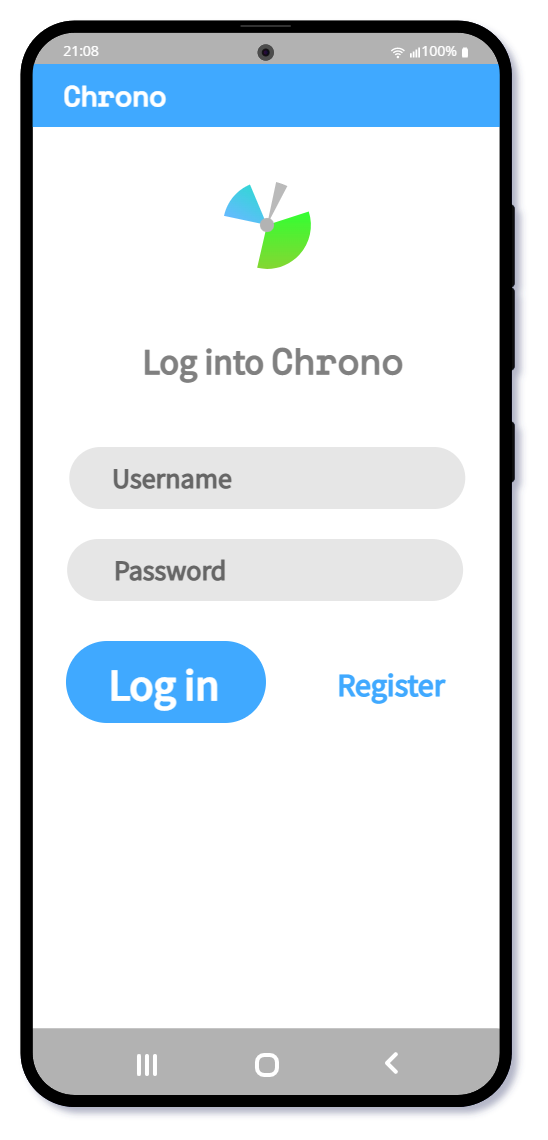

The diagram above was exported from draw.io. Its source (the exported page's mxGraphModel, read from the mxfile embedded in the PNG):
<mxGraphModel dx="1036" dy="615" grid="1" gridSize="1" guides="1" tooltips="1" connect="1" arrows="1" fold="1" page="1" pageScale="1" pageWidth="1169" pageHeight="827" background="#ffffff" math="0" shadow="0">
  <root>
    <mxCell id="0" />
    <mxCell id="1" parent="0" />
    <mxCell id="HOhgo_Gow0wGWkCf27Ek-1" value="" style="group" parent="1" vertex="1" connectable="0">
      <mxGeometry x="703.875" y="233.615" width="5" height="139.26999999999998" as="geometry" />
    </mxCell>
    <mxCell id="HOhgo_Gow0wGWkCf27Ek-2" value="" style="rounded=1;whiteSpace=wrap;html=1;shadow=0;glass=0;fontSize=35;fontColor=#00FF00;strokeColor=#0A0A0A;strokeWidth=0;fillColor=#0A0A0A;gradientColor=none;rotation=90;arcSize=50;" parent="HOhgo_Gow0wGWkCf27Ek-1" vertex="1">
      <mxGeometry x="-18.38499999999999" y="59.88499999999999" width="41.77" height="5" as="geometry" />
    </mxCell>
    <mxCell id="HOhgo_Gow0wGWkCf27Ek-3" value="" style="rounded=1;whiteSpace=wrap;html=1;shadow=0;glass=0;fontSize=35;fontColor=#00FF00;strokeColor=#0A0A0A;strokeWidth=0;fillColor=#0A0A0A;gradientColor=none;rotation=90;arcSize=50;" parent="HOhgo_Gow0wGWkCf27Ek-1" vertex="1">
      <mxGeometry x="-18.38499999999999" y="18.38499999999999" width="41.77" height="5" as="geometry" />
    </mxCell>
    <mxCell id="HOhgo_Gow0wGWkCf27Ek-4" value="" style="rounded=1;whiteSpace=wrap;html=1;shadow=0;glass=0;fontSize=35;fontColor=#00FF00;strokeColor=#0A0A0A;strokeWidth=0;fillColor=#0A0A0A;gradientColor=none;rotation=90;arcSize=50;" parent="HOhgo_Gow0wGWkCf27Ek-1" vertex="1">
      <mxGeometry x="-12.884999999999991" y="121.38499999999999" width="30.77" height="5" as="geometry" />
    </mxCell>
    <mxCell id="HOhgo_Gow0wGWkCf27Ek-5" value="" style="rounded=1;whiteSpace=wrap;html=1;strokeColor=#000000;glass=0;fillColor=#FFFFFF;strokeWidth=6;rotation=90;shadow=0;arcSize=10;gradientColor=none;" parent="1" vertex="1">
      <mxGeometry x="316" y="293.62" width="537.18" height="239.58" as="geometry" />
    </mxCell>
    <mxCell id="HOhgo_Gow0wGWkCf27Ek-6" value="" style="shape=loopLimit;whiteSpace=wrap;html=1;rounded=1;shadow=0;glass=0;fontSize=35;fontColor=#00FF00;strokeColor=none;strokeWidth=1;fillColor=#000000;gradientColor=none;rotation=-180;opacity=30;arcSize=10;" parent="1" vertex="1">
      <mxGeometry x="462.99" y="645.57" width="242" height="36.87" as="geometry" />
    </mxCell>
    <mxCell id="HOhgo_Gow0wGWkCf27Ek-7" value="" style="whiteSpace=wrap;html=1;aspect=fixed;shadow=0;glass=1;fontSize=35;fontColor=#00FF00;strokeColor=#FFFFFF;strokeWidth=2;fillColor=none;gradientColor=none;rounded=1;arcSize=36;" parent="1" vertex="1">
      <mxGeometry x="579.99" y="659" width="10" height="10" as="geometry" />
    </mxCell>
    <mxCell id="HOhgo_Gow0wGWkCf27Ek-8" value="" style="rounded=1;whiteSpace=wrap;html=1;shadow=0;glass=0;fontSize=35;fontColor=#00FF00;strokeColor=#FFFFFF;strokeWidth=1;fillColor=#FFFFFF;gradientColor=none;arcSize=50;rotation=90;" parent="1" vertex="1">
      <mxGeometry x="519.99" y="663.5" width="10" height="1" as="geometry" />
    </mxCell>
    <mxCell id="HOhgo_Gow0wGWkCf27Ek-9" value="" style="rounded=1;whiteSpace=wrap;html=1;shadow=0;glass=0;fontSize=35;fontColor=#00FF00;strokeColor=#FFFFFF;strokeWidth=1;fillColor=#FFFFFF;gradientColor=none;arcSize=50;rotation=90;" parent="1" vertex="1">
      <mxGeometry x="523.99" y="663.5" width="10" height="1" as="geometry" />
    </mxCell>
    <mxCell id="HOhgo_Gow0wGWkCf27Ek-10" value="" style="rounded=1;whiteSpace=wrap;html=1;shadow=0;glass=0;fontSize=35;fontColor=#00FF00;strokeColor=#FFFFFF;strokeWidth=1;fillColor=#FFFFFF;gradientColor=none;arcSize=50;rotation=90;" parent="1" vertex="1">
      <mxGeometry x="515.99" y="663.5" width="10" height="1" as="geometry" />
    </mxCell>
    <mxCell id="HOhgo_Gow0wGWkCf27Ek-11" value="" style="rounded=1;whiteSpace=wrap;html=1;shadow=0;glass=0;fontSize=35;fontColor=#00FF00;strokeColor=#FFFFFF;strokeWidth=1;fillColor=#FFFFFF;gradientColor=none;arcSize=50;rotation=-225;" parent="1" vertex="1">
      <mxGeometry x="643.76" y="660.25" width="7" height="1" as="geometry" />
    </mxCell>
    <mxCell id="HOhgo_Gow0wGWkCf27Ek-12" value="" style="rounded=1;whiteSpace=wrap;html=1;shadow=0;glass=0;fontSize=35;fontColor=#00FF00;strokeColor=#FFFFFF;strokeWidth=1;fillColor=#FFFFFF;gradientColor=none;arcSize=50;rotation=-135;" parent="1" vertex="1">
      <mxGeometry x="643.76" y="664.75" width="7" height="1" as="geometry" />
    </mxCell>
    <mxCell id="HOhgo_Gow0wGWkCf27Ek-14" value="" style="shape=loopLimit;whiteSpace=wrap;html=1;rounded=1;shadow=0;glass=0;fontSize=35;fontColor=#00FF00;strokeColor=none;strokeWidth=1;fillColor=#000000;gradientColor=none;rotation=0;arcSize=0;opacity=30;" parent="1" vertex="1">
      <mxGeometry x="464.68000000000006" y="146.5" width="238.62" height="17" as="geometry" />
    </mxCell>
    <mxCell id="HOhgo_Gow0wGWkCf27Ek-15" value="&lt;font style=&quot;font-size: 7px&quot; data-font-src=&quot;https://fonts.googleapis.com/css?family=Open+Sans&quot; face=&quot;Open Sans&quot;&gt;21:08&lt;/font&gt;" style="text;html=1;align=center;verticalAlign=middle;resizable=0;points=[];autosize=1;strokeColor=none;fillColor=none;fontSize=9;fontColor=#FFFFFF;" parent="1" vertex="1">
      <mxGeometry x="477.99" y="148.5" width="29" height="17" as="geometry" />
    </mxCell>
    <mxCell id="HOhgo_Gow0wGWkCf27Ek-16" value="&lt;span style=&quot;font-size: 7px&quot;&gt;&lt;font data-font-src=&quot;https://fonts.googleapis.com/css?family=Open+Sans&quot; face=&quot;Open Sans&quot;&gt;100%&lt;/font&gt;&lt;/span&gt;" style="text;html=1;align=center;verticalAlign=middle;resizable=0;points=[];autosize=1;strokeColor=none;fillColor=none;fontSize=9;fontColor=#FFFFFF;" parent="1" vertex="1">
      <mxGeometry x="656.49" y="147" width="30" height="20" as="geometry" />
    </mxCell>
    <mxCell id="HOhgo_Gow0wGWkCf27Ek-17" value="" style="points=[[0,0.58,0],[0.09,0.58,0],[0.36,0.39,0],[0.64,0.195,0],[0.91,0,0],[1,0,0],[1,0.25,0],[1,0.5,0],[1,0.75,0],[1,1,0],[0,1,0],[0.09,1,0],[0.36,1,0],[0.64,1,0],[0.91,1,0],[0,0.79,0]];verticalLabelPosition=bottom;sketch=0;html=1;verticalAlign=top;aspect=fixed;align=center;pointerEvents=1;shape=mxgraph.cisco19.wifi_indicator;fillColor=#FFFFFF;strokeColor=none;fontSize=7;" parent="1" vertex="1">
      <mxGeometry x="656.49" y="155.25" width="5" height="5" as="geometry" />
    </mxCell>
    <mxCell id="HOhgo_Gow0wGWkCf27Ek-18" value="" style="rounded=1;whiteSpace=wrap;html=1;fontSize=7;strokeColor=none;fillColor=#FFFFFF;" parent="1" vertex="1">
      <mxGeometry x="682.49" y="155.75" width="3" height="4.5" as="geometry" />
    </mxCell>
    <mxCell id="HOhgo_Gow0wGWkCf27Ek-19" value="" style="rounded=1;whiteSpace=wrap;html=1;fontSize=7;strokeColor=none;fillColor=#FFFFFF;" parent="1" vertex="1">
      <mxGeometry x="683.0525" y="155.25" width="1.875" height="2" as="geometry" />
    </mxCell>
    <mxCell id="HOhgo_Gow0wGWkCf27Ek-20" value="" style="sketch=0;aspect=fixed;pointerEvents=1;shadow=0;dashed=0;html=1;strokeColor=none;labelPosition=center;verticalLabelPosition=bottom;verticalAlign=top;align=center;fillColor=#FFFFFF;shape=mxgraph.mscae.enterprise.wireless_connection;rotation=-90;" parent="1" vertex="1">
      <mxGeometry x="647.49" y="154.25" width="5.88" height="7" as="geometry" />
    </mxCell>
    <mxCell id="HOhgo_Gow0wGWkCf27Ek-21" value="" style="rounded=0;whiteSpace=wrap;html=1;fillColor=#3FA9FF;strokeColor=none;shadow=0;" parent="1" vertex="1">
      <mxGeometry x="467" y="163.5" width="235" height="31.5" as="geometry" />
    </mxCell>
    <mxCell id="HOhgo_Gow0wGWkCf27Ek-24" value="" style="rounded=1;whiteSpace=wrap;html=1;strokeColor=#000000;glass=0;fillColor=none;strokeWidth=6;rotation=90;shadow=0;arcSize=10;gradientColor=none;connectable=0;allowArrows=0;" parent="1" vertex="1">
      <mxGeometry x="316" y="293.62" width="537.18" height="239.58" as="geometry" />
    </mxCell>
    <mxCell id="HOhgo_Gow0wGWkCf27Ek-25" value="&lt;font data-font-src=&quot;https://fonts.googleapis.com/css?family=Space+Mono&quot; face=&quot;Space Mono&quot; style=&quot;font-size: 14px&quot; color=&quot;#ffffff&quot;&gt;&lt;b&gt;Chrono&lt;/b&gt;&lt;/font&gt;" style="text;html=1;align=center;verticalAlign=middle;resizable=0;points=[];autosize=1;strokeColor=none;fillColor=none;" parent="1" vertex="1">
      <mxGeometry x="478.99" y="170.25" width="61" height="19" as="geometry" />
    </mxCell>
    <mxCell id="HOhgo_Gow0wGWkCf27Ek-27" value="" style="rounded=1;whiteSpace=wrap;html=1;shadow=0;fontFamily=Open Sans;fontSource=https%3A%2F%2Ffonts.googleapis.com%2Fcss%3Ffamily%3DOpen%2BSans;fontSize=22;fontColor=#3FA9FF;strokeColor=none;fillColor=#E6E6E6;arcSize=50;" parent="1" vertex="1">
      <mxGeometry x="486.14" y="355" width="198" height="31" as="geometry" />
    </mxCell>
    <mxCell id="HOhgo_Gow0wGWkCf27Ek-28" value="" style="rounded=1;whiteSpace=wrap;html=1;shadow=0;fontFamily=Open Sans;fontSource=https%3A%2F%2Ffonts.googleapis.com%2Fcss%3Ffamily%3DOpen%2BSans;fontSize=22;fontColor=#3FA9FF;strokeColor=none;fillColor=#E6E6E6;arcSize=50;" parent="1" vertex="1">
      <mxGeometry x="485.05000000000007" y="401" width="198" height="31" as="geometry" />
    </mxCell>
    <mxCell id="HOhgo_Gow0wGWkCf27Ek-29" value="&lt;font color=&quot;#666666&quot; data-font-src=&quot;https://fonts.googleapis.com/css?family=Source+Sans+Pro&quot; face=&quot;Source Sans Pro&quot; size=&quot;1&quot;&gt;&lt;b style=&quot;font-size: 14px&quot;&gt;Username&lt;/b&gt;&lt;/font&gt;" style="text;html=1;align=left;verticalAlign=middle;resizable=0;points=[];autosize=1;strokeColor=none;fillColor=none;fontSize=22;fontFamily=Open Sans;fontColor=#3FA9FF;" parent="1" vertex="1">
      <mxGeometry x="505.54999999999995" y="349" width="71" height="36" as="geometry" />
    </mxCell>
    <mxCell id="HOhgo_Gow0wGWkCf27Ek-30" value="&lt;font color=&quot;#666666&quot; data-font-src=&quot;https://fonts.googleapis.com/css?family=Source+Sans+Pro&quot; face=&quot;Source Sans Pro&quot; size=&quot;1&quot;&gt;&lt;b style=&quot;font-size: 14px&quot;&gt;Password&lt;/b&gt;&lt;/font&gt;" style="text;html=1;align=left;verticalAlign=middle;resizable=0;points=[];autosize=1;strokeColor=none;fillColor=none;fontSize=22;fontFamily=Open Sans;fontColor=#3FA9FF;" parent="1" vertex="1">
      <mxGeometry x="507" y="395" width="67" height="36" as="geometry" />
    </mxCell>
    <mxCell id="HOhgo_Gow0wGWkCf27Ek-31" value="&lt;font color=&quot;#808080&quot;&gt;&lt;span style=&quot;font-size: 18px&quot;&gt;&lt;b&gt;&lt;font face=&quot;Source Sans Pro&quot;&gt;Log into &lt;/font&gt;&lt;font face=&quot;Space Mono&quot; data-font-src=&quot;https://fonts.googleapis.com/css?family=Space+Mono&quot;&gt;Chrono&lt;/font&gt;&lt;/b&gt;&lt;/span&gt;&lt;/font&gt;" style="text;html=1;align=center;verticalAlign=middle;resizable=0;points=[];autosize=1;strokeColor=none;fillColor=none;" parent="1" vertex="1">
      <mxGeometry x="517.55" y="302" width="140" height="21" as="geometry" />
    </mxCell>
    <mxCell id="HOhgo_Gow0wGWkCf27Ek-32" value="&lt;font face=&quot;Source Sans Pro&quot; data-font-src=&quot;https://fonts.googleapis.com/css?family=Source+Sans+Pro&quot; color=&quot;#ffffff&quot; size=&quot;1&quot;&gt;&lt;b style=&quot;font-size: 22px&quot;&gt;Log in&lt;/b&gt;&lt;/font&gt;" style="rounded=1;whiteSpace=wrap;html=1;shadow=0;fontFamily=Open Sans;fontSource=https%3A%2F%2Ffonts.googleapis.com%2Fcss%3Ffamily%3DOpen%2BSans;fontSize=22;fontColor=#3FA9FF;strokeColor=none;fillColor=#3FA9FF;arcSize=50;" parent="1" vertex="1">
      <mxGeometry x="484.49" y="452" width="100" height="41" as="geometry" />
    </mxCell>
    <mxCell id="HOhgo_Gow0wGWkCf27Ek-33" value="" style="group;aspect=fixed;" parent="1" vertex="1" connectable="0">
      <mxGeometry x="555" y="214" width="60" height="60" as="geometry" />
    </mxCell>
    <mxCell id="HOhgo_Gow0wGWkCf27Ek-34" value="" style="verticalLabelPosition=bottom;verticalAlign=top;html=1;shape=mxgraph.basic.pie;startAngle=0.2;endAngle=0.5359799014260431;labelBackgroundColor=none;fontFamily=Space Mono;fontSource=https%3A%2F%2Ffonts.googleapis.com%2Fcss%3Ffamily%3DSpace%2BMono;fontSize=50;fontColor=#FF8000;strokeColor=none;fillColor=#66CC00;gradientColor=#00FF00;gradientDirection=north;opacity=80;connectable=0;allowArrows=0;" parent="HOhgo_Gow0wGWkCf27Ek-33" vertex="1">
      <mxGeometry x="8.038475772933669" y="8.03847577293369" width="43.923048454132655" height="43.92304845413264" as="geometry" />
    </mxCell>
    <mxCell id="HOhgo_Gow0wGWkCf27Ek-35" value="" style="verticalLabelPosition=bottom;verticalAlign=top;html=1;shape=mxgraph.basic.pie;startAngle=0.2;endAngle=0.3532346524819763;labelBackgroundColor=none;fontFamily=Space Mono;fontSource=https%3A%2F%2Ffonts.googleapis.com%2Fcss%3Ffamily%3DSpace%2BMono;fontSize=50;fontColor=#FF8000;strokeColor=none;fillColor=#00CCCC;rotation=-150;shadow=0;gradientColor=#3FA9FF;gradientDirection=north;opacity=80;connectable=0;allowArrows=0;" parent="HOhgo_Gow0wGWkCf27Ek-33" vertex="1">
      <mxGeometry x="8.038475772933669" y="8.03847577293369" width="43.923048454132655" height="43.92304845413264" as="geometry" />
    </mxCell>
    <mxCell id="HOhgo_Gow0wGWkCf27Ek-36" value="" style="verticalLabelPosition=bottom;verticalAlign=top;html=1;shape=mxgraph.basic.pie;startAngle=0.2;endAngle=0.24330269514830213;labelBackgroundColor=none;fontFamily=Space Mono;fontSource=https%3A%2F%2Ffonts.googleapis.com%2Fcss%3Ffamily%3DSpace%2BMono;fontSize=50;fontColor=#FF8000;strokeColor=none;fillColor=#B3B3B3;rotation=-60;gradientColor=none;gradientDirection=west;connectable=0;allowArrows=0;opacity=90;" parent="HOhgo_Gow0wGWkCf27Ek-33" vertex="1">
      <mxGeometry x="8.038475772933669" y="8.03847577293369" width="43.923048454132655" height="43.92304845413264" as="geometry" />
    </mxCell>
    <mxCell id="HOhgo_Gow0wGWkCf27Ek-37" value="" style="ellipse;whiteSpace=wrap;html=1;aspect=fixed;labelBackgroundColor=none;fontFamily=Space Mono;fontSource=https%3A%2F%2Ffonts.googleapis.com%2Fcss%3Ffamily%3DSpace%2BMono;fontSize=50;fontColor=#FF8000;strokeColor=none;fillColor=#B3B3B3;connectable=0;allowArrows=0;" parent="HOhgo_Gow0wGWkCf27Ek-33" vertex="1">
      <mxGeometry x="26.48615612366939" y="26.486156123669396" width="7.0276877526612225" height="7.0276877526612225" as="geometry" />
    </mxCell>
    <mxCell id="HOhgo_Gow0wGWkCf27Ek-38" value="&lt;b&gt;&lt;font color=&quot;#3fa9ff&quot; style=&quot;font-size: 16px&quot;&gt;Register&lt;/font&gt;&lt;/b&gt;" style="text;html=1;align=center;verticalAlign=middle;resizable=0;points=[];autosize=1;strokeColor=none;fillColor=none;fontSize=18;fontFamily=Source Sans Pro;fontColor=#FFFFFF;" parent="1" vertex="1">
      <mxGeometry x="614.49" y="459" width="65" height="27" as="geometry" />
    </mxCell>
    <mxCell id="HOhgo_Gow0wGWkCf27Ek-13" value="" style="rounded=1;whiteSpace=wrap;html=1;shadow=0;glass=0;fontSize=35;fontColor=#00FF00;strokeColor=#333333;strokeWidth=0;fillColor=#333333;gradientColor=none;rotation=0;arcSize=50;" parent="1" vertex="1">
      <mxGeometry x="571.87" y="144" width="25" height="1" as="geometry" />
    </mxCell>
    <mxCell id="HOhgo_Gow0wGWkCf27Ek-22" value="" style="ellipse;whiteSpace=wrap;html=1;aspect=fixed;rounded=1;shadow=0;sketch=0;fillColor=#333333;gradientColor=none;opacity=80;strokeWidth=0;strokeColor=default;" parent="1" vertex="1">
      <mxGeometry x="580.37" y="153.75" width="8" height="8" as="geometry" />
    </mxCell>
    <mxCell id="HOhgo_Gow0wGWkCf27Ek-23" value="" style="ellipse;whiteSpace=wrap;html=1;aspect=fixed;rounded=1;shadow=0;sketch=0;strokeWidth=1;fillColor=#330033;gradientColor=#000033;opacity=80;strokeColor=#0A0A0A;gradientDirection=east;" parent="1" vertex="1">
      <mxGeometry x="582.87" y="156.25" width="3" height="3" as="geometry" />
    </mxCell>
  </root>
</mxGraphModel>